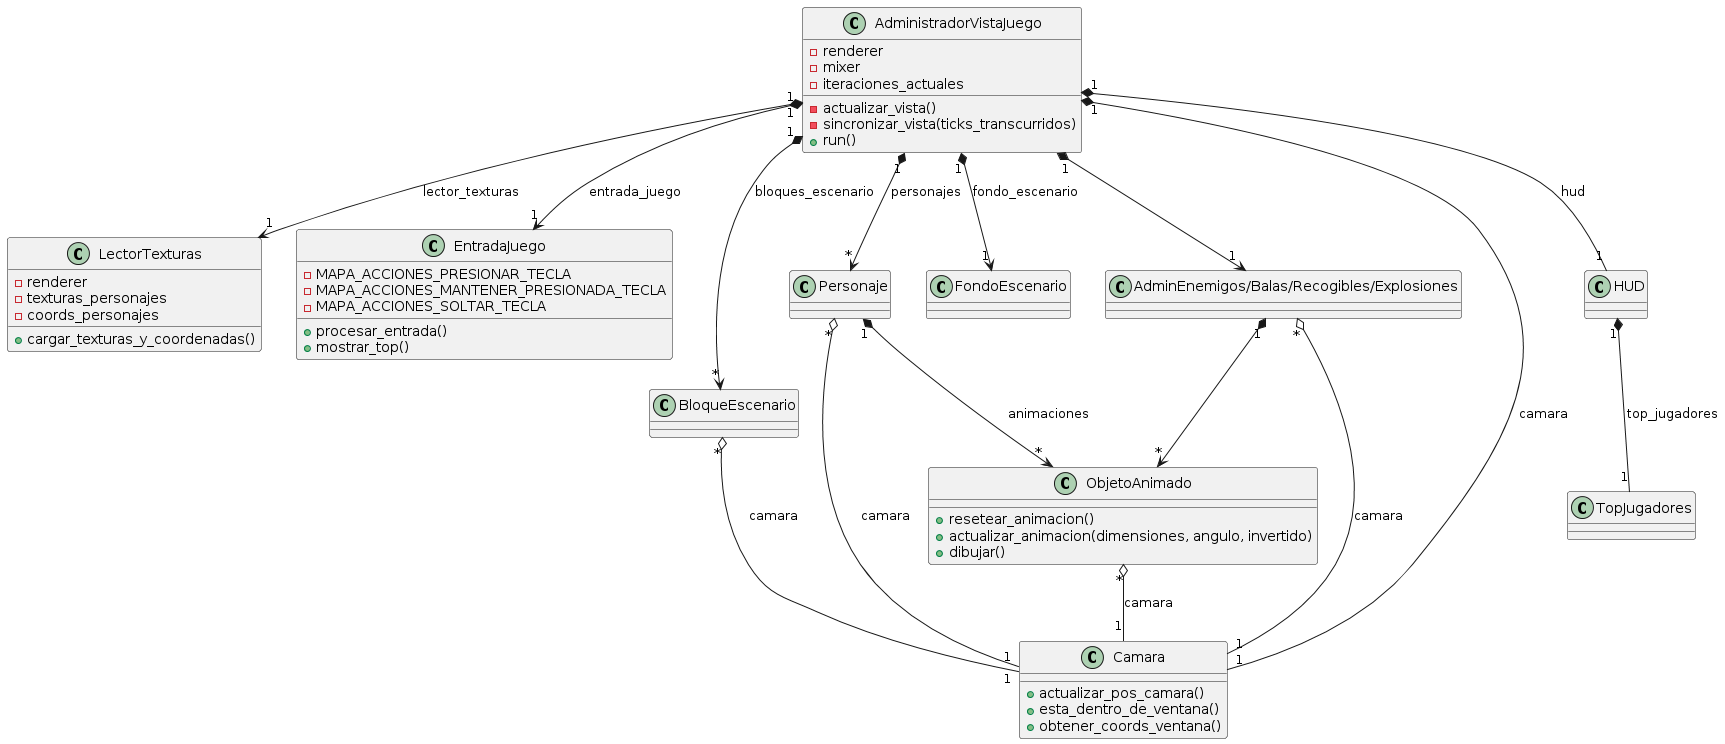

The diagram above was rendered by PlantUML. Its source (embedded in the PNG):
@startuml
class ObjetoAnimado {
  + resetear_animacion()
  + actualizar_animacion(dimensiones, angulo, invertido)
  + dibujar()
}

class LectorTexturas {
  - renderer
  - texturas_personajes
  - coords_personajes
  + cargar_texturas_y_coordenadas()
}

class EntradaJuego {
  - MAPA_ACCIONES_PRESIONAR_TECLA
  - MAPA_ACCIONES_MANTENER_PRESIONADA_TECLA
  - MAPA_ACCIONES_SOLTAR_TECLA
  + procesar_entrada()
  + mostrar_top()
}

class Personaje {
}

class BloqueEscenario {
}

class FondoEscenario {
}

class AdminEnemigos/Balas/Recogibles/Explosiones {
}

class Camara {
  + actualizar_pos_camara()
  + esta_dentro_de_ventana()
  + obtener_coords_ventana()
}

class HUD {

}

class TopJugadores {
}

class AdministradorVistaJuego {
  - renderer
  - mixer
  - iteraciones_actuales
  - actualizar_vista()
  - sincronizar_vista(ticks_transcurridos)
  + run()
}

AdministradorVistaJuego "1" *--> "1" LectorTexturas : lector_texturas
AdministradorVistaJuego "1" *--> "*" Personaje: personajes
AdministradorVistaJuego "1" *--> "*" BloqueEscenario: bloques_escenario
AdministradorVistaJuego "1" *--> "1" FondoEscenario: fondo_escenario
Personaje "1" *--> "*" ObjetoAnimado: animaciones
AdministradorVistaJuego "1" *--> "1" EntradaJuego: entrada_juego
AdministradorVistaJuego "1" *--> "1" "AdminEnemigos/Balas/Recogibles/Explosiones"
"AdminEnemigos/Balas/Recogibles/Explosiones" "1" *--> "*" ObjetoAnimado
AdministradorVistaJuego "1" *-- "1" Camara: camara
Personaje "*" o-- "1" Camara: camara
ObjetoAnimado "*" o-- "1" Camara: camara
BloqueEscenario "*" o-- "1" Camara: camara
"AdminEnemigos/Balas/Recogibles/Explosiones" "*" o-- "1" Camara : camara
AdministradorVistaJuego "1" *-- "1" HUD: hud
HUD "1" *-- "1" TopJugadores: top_jugadores
@enduml